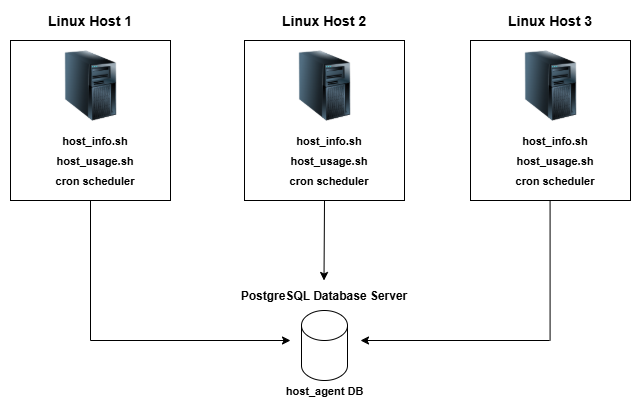

The diagram above was exported from draw.io. Its source (the exported page's mxGraphModel, read from the mxfile embedded in the PNG):
<mxGraphModel dx="868" dy="439" grid="1" gridSize="10" guides="1" tooltips="1" connect="1" arrows="1" fold="1" page="1" pageScale="1" pageWidth="827" pageHeight="1169" math="0" shadow="0">
  <root>
    <mxCell id="0" />
    <mxCell id="1" parent="0" />
    <mxCell id="Gic6urHjZ1iCwsz4slAY-4" value="" style="shape=cylinder3;whiteSpace=wrap;html=1;boundedLbl=1;backgroundOutline=1;size=15;" parent="1" vertex="1">
      <mxGeometry x="391" y="380" width="46" height="70" as="geometry" />
    </mxCell>
    <mxCell id="Gic6urHjZ1iCwsz4slAY-11" value="" style="group" parent="1" vertex="1" connectable="0">
      <mxGeometry x="90" y="70" width="180" height="250" as="geometry" />
    </mxCell>
    <mxCell id="Gic6urHjZ1iCwsz4slAY-5" value="" style="whiteSpace=wrap;html=1;aspect=fixed;" parent="Gic6urHjZ1iCwsz4slAY-11" vertex="1">
      <mxGeometry x="10" y="40" width="160" height="160" as="geometry" />
    </mxCell>
    <mxCell id="Gic6urHjZ1iCwsz4slAY-1" value="" style="image;html=1;image=img/lib/clip_art/computers/Server_Tower_128x128.png" parent="Gic6urHjZ1iCwsz4slAY-11" vertex="1">
      <mxGeometry x="57.85" y="50" width="64.29" height="70" as="geometry" />
    </mxCell>
    <mxCell id="Gic6urHjZ1iCwsz4slAY-7" value="&lt;b&gt;&lt;font style=&quot;&quot;&gt;&lt;font dir=&quot;auto&quot; style=&quot;vertical-align: inherit;&quot;&gt;&lt;font dir=&quot;auto&quot; style=&quot;vertical-align: inherit;&quot;&gt;Linux Host 1&lt;/font&gt;&lt;/font&gt;&lt;/font&gt;&lt;/b&gt;" style="text;html=1;align=center;verticalAlign=middle;whiteSpace=wrap;rounded=0;fontSize=14;labelBackgroundColor=none;fontColor=light-dark(#000000,#FFFFFF);" parent="Gic6urHjZ1iCwsz4slAY-11" vertex="1">
      <mxGeometry x="34.28142857142858" width="111.42857142857143" height="39.99999999999999" as="geometry" />
    </mxCell>
    <mxCell id="Gic6urHjZ1iCwsz4slAY-8" value="&lt;b&gt;&lt;font&gt;host_info.sh&lt;/font&gt;&lt;/b&gt;" style="text;html=1;align=center;verticalAlign=middle;whiteSpace=wrap;rounded=0;fontSize=11;" parent="Gic6urHjZ1iCwsz4slAY-11" vertex="1">
      <mxGeometry x="50.72" y="130" width="87.14" height="20" as="geometry" />
    </mxCell>
    <mxCell id="Gic6urHjZ1iCwsz4slAY-9" value="&lt;b&gt;&lt;font&gt;host_usage.sh&lt;/font&gt;&lt;/b&gt;" style="text;html=1;align=center;verticalAlign=middle;whiteSpace=wrap;rounded=0;fontSize=11;" parent="Gic6urHjZ1iCwsz4slAY-11" vertex="1">
      <mxGeometry x="45.72" y="150" width="97.14" height="20" as="geometry" />
    </mxCell>
    <mxCell id="Gic6urHjZ1iCwsz4slAY-10" value="&lt;b&gt;&lt;font&gt;cron scheduler&lt;/font&gt;&lt;/b&gt;" style="text;html=1;align=center;verticalAlign=middle;whiteSpace=wrap;rounded=0;fontSize=11;" parent="Gic6urHjZ1iCwsz4slAY-11" vertex="1">
      <mxGeometry x="47.86" y="170" width="92.86" height="20" as="geometry" />
    </mxCell>
    <mxCell id="Gic6urHjZ1iCwsz4slAY-13" value="&lt;b&gt;&lt;font&gt;PostgreSQL Database Server&lt;/font&gt;&lt;/b&gt;" style="text;html=1;align=center;verticalAlign=middle;whiteSpace=wrap;rounded=0;fillColor=none;fontSize=12;fontColor=light-dark(#000000,#FFFFFF);labelBackgroundColor=none;" parent="1" vertex="1">
      <mxGeometry x="329" y="350" width="169" height="30" as="geometry" />
    </mxCell>
    <mxCell id="Gic6urHjZ1iCwsz4slAY-16" value="&lt;b&gt;&lt;font&gt;host_agent DB&lt;/font&gt;&lt;/b&gt;" style="text;html=1;align=center;verticalAlign=middle;whiteSpace=wrap;rounded=0;fillColor=none;fontSize=11;labelBackgroundColor=none;fontColor=light-dark(#000000,#FFFFFF);" parent="1" vertex="1">
      <mxGeometry x="359" y="450" width="110" height="20" as="geometry" />
    </mxCell>
    <mxCell id="Gic6urHjZ1iCwsz4slAY-37" value="" style="endArrow=none;html=1;rounded=0;entryX=0.5;entryY=1;entryDx=0;entryDy=0;labelBackgroundColor=none;strokeColor=light-dark(#000000,#FFFFFF);" parent="1" target="Gic6urHjZ1iCwsz4slAY-5" edge="1">
      <mxGeometry width="50" height="50" relative="1" as="geometry">
        <mxPoint x="180" y="410" as="sourcePoint" />
        <mxPoint x="190" y="290" as="targetPoint" />
      </mxGeometry>
    </mxCell>
    <mxCell id="Gic6urHjZ1iCwsz4slAY-39" value="" style="endArrow=classic;html=1;rounded=0;labelBackgroundColor=none;strokeColor=light-dark(#000000,#FFFFFF);" parent="1" edge="1">
      <mxGeometry width="50" height="50" relative="1" as="geometry">
        <mxPoint x="180" y="410" as="sourcePoint" />
        <mxPoint x="380" y="410" as="targetPoint" />
      </mxGeometry>
    </mxCell>
    <mxCell id="Gic6urHjZ1iCwsz4slAY-41" value="" style="endArrow=classic;html=1;rounded=0;labelBackgroundColor=none;strokeColor=light-dark(#000000,#FFFFFF);" parent="1" edge="1">
      <mxGeometry width="50" height="50" relative="1" as="geometry">
        <mxPoint x="639" y="410" as="sourcePoint" />
        <mxPoint x="450" y="410" as="targetPoint" />
      </mxGeometry>
    </mxCell>
    <mxCell id="Gic6urHjZ1iCwsz4slAY-42" style="edgeStyle=none;rounded=0;orthogonalLoop=1;jettySize=auto;html=1;exitX=0.5;exitY=1;exitDx=0;exitDy=0;entryX=0.5;entryY=0;entryDx=0;entryDy=0;labelBackgroundColor=none;labelBorderColor=none;strokeColor=light-dark(#000000,#FFFFFF);" parent="1" target="Gic6urHjZ1iCwsz4slAY-13" edge="1">
      <mxGeometry relative="1" as="geometry">
        <mxPoint x="414" y="270" as="sourcePoint" />
      </mxGeometry>
    </mxCell>
    <mxCell id="XoohW65c7M9rybH7NL4w-1" value="" style="group" vertex="1" connectable="0" parent="1">
      <mxGeometry x="324" y="70" width="180" height="250" as="geometry" />
    </mxCell>
    <mxCell id="XoohW65c7M9rybH7NL4w-2" value="" style="whiteSpace=wrap;html=1;aspect=fixed;" vertex="1" parent="XoohW65c7M9rybH7NL4w-1">
      <mxGeometry x="10" y="40" width="160" height="160" as="geometry" />
    </mxCell>
    <mxCell id="XoohW65c7M9rybH7NL4w-3" value="" style="image;html=1;image=img/lib/clip_art/computers/Server_Tower_128x128.png" vertex="1" parent="XoohW65c7M9rybH7NL4w-1">
      <mxGeometry x="57.85" y="50" width="64.29" height="70" as="geometry" />
    </mxCell>
    <mxCell id="XoohW65c7M9rybH7NL4w-4" value="&lt;b&gt;&lt;font style=&quot;&quot;&gt;&lt;font style=&quot;vertical-align: inherit;&quot; dir=&quot;auto&quot;&gt;&lt;font style=&quot;vertical-align: inherit;&quot; dir=&quot;auto&quot;&gt;Linux Host 2&lt;/font&gt;&lt;/font&gt;&lt;/font&gt;&lt;/b&gt;" style="text;html=1;align=center;verticalAlign=middle;whiteSpace=wrap;rounded=0;fontSize=14;labelBackgroundColor=none;fontColor=light-dark(#000000,#FFFFFF);" vertex="1" parent="XoohW65c7M9rybH7NL4w-1">
      <mxGeometry x="34.28142857142858" width="111.42857142857143" height="39.99999999999999" as="geometry" />
    </mxCell>
    <mxCell id="XoohW65c7M9rybH7NL4w-5" value="&lt;b&gt;&lt;font&gt;host_info.sh&lt;/font&gt;&lt;/b&gt;" style="text;html=1;align=center;verticalAlign=middle;whiteSpace=wrap;rounded=0;fontSize=11;" vertex="1" parent="XoohW65c7M9rybH7NL4w-1">
      <mxGeometry x="50.72" y="130" width="87.14" height="20" as="geometry" />
    </mxCell>
    <mxCell id="XoohW65c7M9rybH7NL4w-6" value="&lt;b&gt;&lt;font&gt;host_usage.sh&lt;/font&gt;&lt;/b&gt;" style="text;html=1;align=center;verticalAlign=middle;whiteSpace=wrap;rounded=0;fontSize=11;" vertex="1" parent="XoohW65c7M9rybH7NL4w-1">
      <mxGeometry x="45.72" y="150" width="97.14" height="20" as="geometry" />
    </mxCell>
    <mxCell id="XoohW65c7M9rybH7NL4w-7" value="&lt;b&gt;&lt;font&gt;cron scheduler&lt;/font&gt;&lt;/b&gt;" style="text;html=1;align=center;verticalAlign=middle;whiteSpace=wrap;rounded=0;fontSize=11;" vertex="1" parent="XoohW65c7M9rybH7NL4w-1">
      <mxGeometry x="47.86" y="170" width="92.86" height="20" as="geometry" />
    </mxCell>
    <mxCell id="XoohW65c7M9rybH7NL4w-8" value="" style="group" vertex="1" connectable="0" parent="1">
      <mxGeometry x="550" y="70" width="180" height="250" as="geometry" />
    </mxCell>
    <mxCell id="XoohW65c7M9rybH7NL4w-9" value="" style="whiteSpace=wrap;html=1;aspect=fixed;" vertex="1" parent="XoohW65c7M9rybH7NL4w-8">
      <mxGeometry x="10" y="40" width="160" height="160" as="geometry" />
    </mxCell>
    <mxCell id="XoohW65c7M9rybH7NL4w-10" value="" style="image;html=1;image=img/lib/clip_art/computers/Server_Tower_128x128.png" vertex="1" parent="XoohW65c7M9rybH7NL4w-8">
      <mxGeometry x="57.85" y="50" width="64.29" height="70" as="geometry" />
    </mxCell>
    <mxCell id="XoohW65c7M9rybH7NL4w-11" value="&lt;b&gt;&lt;font style=&quot;&quot;&gt;&lt;font style=&quot;vertical-align: inherit;&quot; dir=&quot;auto&quot;&gt;&lt;font style=&quot;vertical-align: inherit;&quot; dir=&quot;auto&quot;&gt;Linux Host 3&lt;/font&gt;&lt;/font&gt;&lt;/font&gt;&lt;/b&gt;" style="text;html=1;align=center;verticalAlign=middle;whiteSpace=wrap;rounded=0;fontSize=14;labelBackgroundColor=none;fontColor=light-dark(#000000,#FFFFFF);" vertex="1" parent="XoohW65c7M9rybH7NL4w-8">
      <mxGeometry x="34.28142857142858" width="111.42857142857143" height="39.99999999999999" as="geometry" />
    </mxCell>
    <mxCell id="XoohW65c7M9rybH7NL4w-12" value="&lt;b&gt;&lt;font&gt;host_info.sh&lt;/font&gt;&lt;/b&gt;" style="text;html=1;align=center;verticalAlign=middle;whiteSpace=wrap;rounded=0;fontSize=11;" vertex="1" parent="XoohW65c7M9rybH7NL4w-8">
      <mxGeometry x="50.72" y="130" width="87.14" height="20" as="geometry" />
    </mxCell>
    <mxCell id="XoohW65c7M9rybH7NL4w-13" value="&lt;b&gt;&lt;font&gt;host_usage.sh&lt;/font&gt;&lt;/b&gt;" style="text;html=1;align=center;verticalAlign=middle;whiteSpace=wrap;rounded=0;fontSize=11;" vertex="1" parent="XoohW65c7M9rybH7NL4w-8">
      <mxGeometry x="45.72" y="150" width="97.14" height="20" as="geometry" />
    </mxCell>
    <mxCell id="XoohW65c7M9rybH7NL4w-14" value="&lt;b&gt;&lt;font&gt;cron scheduler&lt;/font&gt;&lt;/b&gt;" style="text;html=1;align=center;verticalAlign=middle;whiteSpace=wrap;rounded=0;fontSize=11;" vertex="1" parent="XoohW65c7M9rybH7NL4w-8">
      <mxGeometry x="47.86" y="170" width="92.86" height="20" as="geometry" />
    </mxCell>
    <mxCell id="XoohW65c7M9rybH7NL4w-15" value="" style="endArrow=none;html=1;rounded=0;entryX=0.5;entryY=1;entryDx=0;entryDy=0;labelBackgroundColor=none;strokeColor=light-dark(#000000,#FFFFFF);" edge="1" parent="XoohW65c7M9rybH7NL4w-8">
      <mxGeometry width="50" height="50" relative="1" as="geometry">
        <mxPoint x="89.58000000000004" y="340" as="sourcePoint" />
        <mxPoint x="89.58000000000004" y="200" as="targetPoint" />
      </mxGeometry>
    </mxCell>
  </root>
</mxGraphModel>